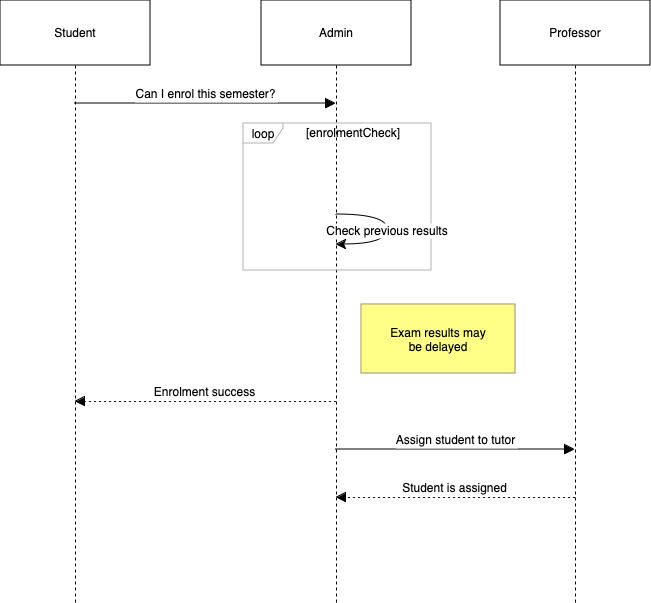

The diagram above was exported from draw.io. Its source (the exported page's mxGraphModel, read from the mxfile embedded in the PNG):
<mxGraphModel dx="1098" dy="999" grid="1" gridSize="10" guides="1" tooltips="1" connect="1" arrows="1" fold="1" page="0" pageScale="1" pageWidth="850" pageHeight="1100" math="0" shadow="0">
  <root>
    <mxCell id="0" />
    <mxCell id="1" parent="0" />
    <mxCell id="IRph3qyN_iaNVzEOAyst-46" value="Student" style="shape=umlLifeline;perimeter=lifelinePerimeter;whiteSpace=wrap;container=1;dropTarget=0;collapsible=0;recursiveResize=0;outlineConnect=0;portConstraint=eastwest;newEdgeStyle={&quot;edgeStyle&quot;:&quot;elbowEdgeStyle&quot;,&quot;elbow&quot;:&quot;vertical&quot;,&quot;curved&quot;:0,&quot;rounded&quot;:0};size=65;" vertex="1" parent="1">
      <mxGeometry x="20" y="180" width="150" height="602" as="geometry" />
    </mxCell>
    <mxCell id="IRph3qyN_iaNVzEOAyst-47" value="Admin" style="shape=umlLifeline;perimeter=lifelinePerimeter;whiteSpace=wrap;container=1;dropTarget=0;collapsible=0;recursiveResize=0;outlineConnect=0;portConstraint=eastwest;newEdgeStyle={&quot;edgeStyle&quot;:&quot;elbowEdgeStyle&quot;,&quot;elbow&quot;:&quot;vertical&quot;,&quot;curved&quot;:0,&quot;rounded&quot;:0};size=65;" vertex="1" parent="1">
      <mxGeometry x="281" y="180" width="150" height="602" as="geometry" />
    </mxCell>
    <mxCell id="IRph3qyN_iaNVzEOAyst-48" value="Professor" style="shape=umlLifeline;perimeter=lifelinePerimeter;whiteSpace=wrap;container=1;dropTarget=0;collapsible=0;recursiveResize=0;outlineConnect=0;portConstraint=eastwest;newEdgeStyle={&quot;edgeStyle&quot;:&quot;elbowEdgeStyle&quot;,&quot;elbow&quot;:&quot;vertical&quot;,&quot;curved&quot;:0,&quot;rounded&quot;:0};size=65;" vertex="1" parent="1">
      <mxGeometry x="520" y="180" width="150" height="602" as="geometry" />
    </mxCell>
    <mxCell id="IRph3qyN_iaNVzEOAyst-49" value="loop" style="shape=umlFrame;pointerEvents=0;dropTarget=0;strokeColor=#B3B3B3;height=20;width=40" vertex="1" parent="1">
      <mxGeometry x="263" y="303" width="188" height="147" as="geometry" />
    </mxCell>
    <mxCell id="IRph3qyN_iaNVzEOAyst-50" value="[enrolmentCheck]" style="text;strokeColor=none;fillColor=none;align=center;verticalAlign=middle;whiteSpace=wrap;" vertex="1" parent="IRph3qyN_iaNVzEOAyst-49">
      <mxGeometry x="40" width="140" height="20" as="geometry" />
    </mxCell>
    <mxCell id="IRph3qyN_iaNVzEOAyst-51" value="Can I enrol this semester?" style="verticalAlign=bottom;endArrow=block;edgeStyle=elbowEdgeStyle;elbow=vertical;curved=0;rounded=0;fontSize=12;startSize=8;endSize=8;" edge="1" parent="1" source="IRph3qyN_iaNVzEOAyst-46" target="IRph3qyN_iaNVzEOAyst-47">
      <mxGeometry relative="1" as="geometry">
        <Array as="points">
          <mxPoint x="234" y="283" />
        </Array>
      </mxGeometry>
    </mxCell>
    <mxCell id="IRph3qyN_iaNVzEOAyst-52" value="Check previous results" style="curved=1;rounded=0;fontSize=12;startSize=8;endSize=8;" edge="1" parent="1" source="IRph3qyN_iaNVzEOAyst-47" target="IRph3qyN_iaNVzEOAyst-47">
      <mxGeometry relative="1" as="geometry">
        <Array as="points">
          <mxPoint x="407" y="394" />
          <mxPoint x="407" y="424" />
        </Array>
      </mxGeometry>
    </mxCell>
    <mxCell id="IRph3qyN_iaNVzEOAyst-53" value="Enrolment success" style="verticalAlign=bottom;endArrow=block;edgeStyle=elbowEdgeStyle;elbow=vertical;curved=0;rounded=0;dashed=1;dashPattern=2 3;fontSize=12;startSize=8;endSize=8;" edge="1" parent="1" source="IRph3qyN_iaNVzEOAyst-47" target="IRph3qyN_iaNVzEOAyst-46">
      <mxGeometry relative="1" as="geometry">
        <Array as="points">
          <mxPoint x="237" y="581" />
        </Array>
      </mxGeometry>
    </mxCell>
    <mxCell id="IRph3qyN_iaNVzEOAyst-54" value="Assign student to tutor" style="verticalAlign=bottom;endArrow=block;edgeStyle=elbowEdgeStyle;elbow=vertical;curved=0;rounded=0;fontSize=12;startSize=8;endSize=8;" edge="1" parent="1" source="IRph3qyN_iaNVzEOAyst-47" target="IRph3qyN_iaNVzEOAyst-48">
      <mxGeometry relative="1" as="geometry">
        <Array as="points">
          <mxPoint x="484" y="629" />
        </Array>
      </mxGeometry>
    </mxCell>
    <mxCell id="IRph3qyN_iaNVzEOAyst-55" value="Student is assigned" style="verticalAlign=bottom;endArrow=block;edgeStyle=elbowEdgeStyle;elbow=vertical;curved=0;rounded=0;dashed=1;dashPattern=2 3;fontSize=12;startSize=8;endSize=8;" edge="1" parent="1" source="IRph3qyN_iaNVzEOAyst-48" target="IRph3qyN_iaNVzEOAyst-47">
      <mxGeometry relative="1" as="geometry">
        <Array as="points">
          <mxPoint x="487" y="677" />
        </Array>
      </mxGeometry>
    </mxCell>
    <mxCell id="IRph3qyN_iaNVzEOAyst-56" value="Exam results may &#10; be delayed" style="fillColor=#ffff88;strokeColor=#9E916F;" vertex="1" parent="1">
      <mxGeometry x="381" y="484" width="154" height="69" as="geometry" />
    </mxCell>
  </root>
</mxGraphModel>